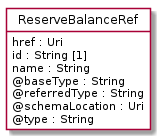

The diagram above was rendered by PlantUML. Its source (embedded in the PNG):
@startuml
hide circle
hide methods
hide stereotype
show <<Enumeration>> stereotype
skinparam class {
   BackgroundColor<<Enumeration>> #E6F5F7
   BackgroundColor<<Ref>> #FFFFE0
   BackgroundColor<<Pivot>> #FFFFFFF
   BackgroundColor<<SimpleType>> #E2F0DA
   BackgroundColor #FCF2E3
}

class ReserveBalanceRef <<Pivot>> {
    href : Uri
    id : String [1]
    name : String
    @baseType : String
    @referredType : String
    @schemaLocation : Uri
    @type : String
}


@enduml